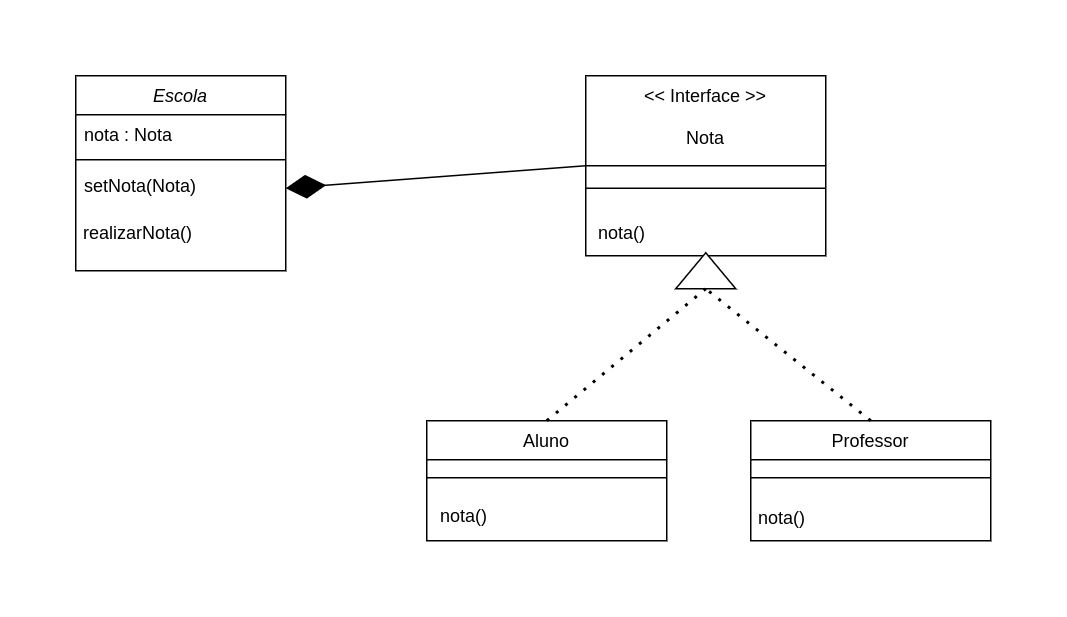

The diagram above was exported from draw.io. Its source (the exported page's mxGraphModel, read from the mxfile embedded in the PNG):
<mxGraphModel dx="1434" dy="771" grid="1" gridSize="10" guides="1" tooltips="1" connect="1" arrows="1" fold="1" page="1" pageScale="1" pageWidth="827" pageHeight="1169" math="0" shadow="0">
  <root>
    <mxCell id="WIyWlLk6GJQsqaUBKTNV-0" />
    <mxCell id="WIyWlLk6GJQsqaUBKTNV-1" parent="WIyWlLk6GJQsqaUBKTNV-0" />
    <mxCell id="zkfFHV4jXpPFQw0GAbJ--0" value="Escola" style="swimlane;fontStyle=2;align=center;verticalAlign=top;childLayout=stackLayout;horizontal=1;startSize=26;horizontalStack=0;resizeParent=1;resizeLast=0;collapsible=1;marginBottom=0;rounded=0;shadow=0;strokeWidth=1;" parent="WIyWlLk6GJQsqaUBKTNV-1" vertex="1">
      <mxGeometry x="100" y="130" width="140" height="130" as="geometry">
        <mxRectangle x="230" y="140" width="160" height="26" as="alternateBounds" />
      </mxGeometry>
    </mxCell>
    <mxCell id="zkfFHV4jXpPFQw0GAbJ--1" value="nota : Nota" style="text;align=left;verticalAlign=top;spacingLeft=4;spacingRight=4;overflow=hidden;rotatable=0;points=[[0,0.5],[1,0.5]];portConstraint=eastwest;" parent="zkfFHV4jXpPFQw0GAbJ--0" vertex="1">
      <mxGeometry y="26" width="140" height="26" as="geometry" />
    </mxCell>
    <mxCell id="zkfFHV4jXpPFQw0GAbJ--4" value="" style="line;html=1;strokeWidth=1;align=left;verticalAlign=middle;spacingTop=-1;spacingLeft=3;spacingRight=3;rotatable=0;labelPosition=right;points=[];portConstraint=eastwest;" parent="zkfFHV4jXpPFQw0GAbJ--0" vertex="1">
      <mxGeometry y="52" width="140" height="8" as="geometry" />
    </mxCell>
    <mxCell id="zkfFHV4jXpPFQw0GAbJ--5" value="setNota(Nota)" style="text;align=left;verticalAlign=top;spacingLeft=4;spacingRight=4;overflow=hidden;rotatable=0;points=[[0,0.5],[1,0.5]];portConstraint=eastwest;" parent="zkfFHV4jXpPFQw0GAbJ--0" vertex="1">
      <mxGeometry y="60" width="140" height="30" as="geometry" />
    </mxCell>
    <mxCell id="9THpTpXtSTwqHYUvat2q-2" value="&amp;nbsp;realizarNota()" style="text;html=1;strokeColor=none;fillColor=none;align=left;verticalAlign=middle;whiteSpace=wrap;rounded=0;" vertex="1" parent="zkfFHV4jXpPFQw0GAbJ--0">
      <mxGeometry y="90" width="140" height="30" as="geometry" />
    </mxCell>
    <mxCell id="zkfFHV4jXpPFQw0GAbJ--6" value="Aluno" style="swimlane;fontStyle=0;align=center;verticalAlign=top;childLayout=stackLayout;horizontal=1;startSize=26;horizontalStack=0;resizeParent=1;resizeLast=0;collapsible=1;marginBottom=0;rounded=0;shadow=0;strokeWidth=1;" parent="WIyWlLk6GJQsqaUBKTNV-1" vertex="1">
      <mxGeometry x="334" y="360" width="160" height="80" as="geometry">
        <mxRectangle x="130" y="380" width="160" height="26" as="alternateBounds" />
      </mxGeometry>
    </mxCell>
    <mxCell id="zkfFHV4jXpPFQw0GAbJ--9" value="" style="line;html=1;strokeWidth=1;align=left;verticalAlign=middle;spacingTop=-1;spacingLeft=3;spacingRight=3;rotatable=0;labelPosition=right;points=[];portConstraint=eastwest;" parent="zkfFHV4jXpPFQw0GAbJ--6" vertex="1">
      <mxGeometry y="26" width="160" height="24" as="geometry" />
    </mxCell>
    <mxCell id="zkfFHV4jXpPFQw0GAbJ--10" value=" nota()" style="text;align=left;verticalAlign=top;spacingLeft=4;spacingRight=4;overflow=hidden;rotatable=0;points=[[0,0.5],[1,0.5]];portConstraint=eastwest;fontStyle=0" parent="zkfFHV4jXpPFQw0GAbJ--6" vertex="1">
      <mxGeometry y="50" width="160" height="26" as="geometry" />
    </mxCell>
    <mxCell id="zkfFHV4jXpPFQw0GAbJ--13" value="Professor" style="swimlane;fontStyle=0;align=center;verticalAlign=top;childLayout=stackLayout;horizontal=1;startSize=26;horizontalStack=0;resizeParent=1;resizeLast=0;collapsible=1;marginBottom=0;rounded=0;shadow=0;strokeWidth=1;" parent="WIyWlLk6GJQsqaUBKTNV-1" vertex="1">
      <mxGeometry x="550" y="360" width="160" height="80" as="geometry">
        <mxRectangle x="340" y="380" width="170" height="26" as="alternateBounds" />
      </mxGeometry>
    </mxCell>
    <mxCell id="zkfFHV4jXpPFQw0GAbJ--15" value="" style="line;html=1;strokeWidth=1;align=left;verticalAlign=middle;spacingTop=-1;spacingLeft=3;spacingRight=3;rotatable=0;labelPosition=right;points=[];portConstraint=eastwest;" parent="zkfFHV4jXpPFQw0GAbJ--13" vertex="1">
      <mxGeometry y="26" width="160" height="24" as="geometry" />
    </mxCell>
    <mxCell id="9THpTpXtSTwqHYUvat2q-7" value="&amp;nbsp;nota()" style="text;html=1;strokeColor=none;fillColor=none;align=left;verticalAlign=middle;whiteSpace=wrap;rounded=0;" vertex="1" parent="zkfFHV4jXpPFQw0GAbJ--13">
      <mxGeometry y="50" width="160" height="30" as="geometry" />
    </mxCell>
    <mxCell id="zkfFHV4jXpPFQw0GAbJ--17" value="&lt;&lt; Interface &gt;&gt;&#10;&#10;Nota" style="swimlane;fontStyle=0;align=center;verticalAlign=top;childLayout=stackLayout;horizontal=1;startSize=60;horizontalStack=0;resizeParent=1;resizeLast=0;collapsible=1;marginBottom=0;rounded=0;shadow=0;strokeWidth=1;" parent="WIyWlLk6GJQsqaUBKTNV-1" vertex="1">
      <mxGeometry x="440" y="130" width="160" height="120" as="geometry">
        <mxRectangle x="550" y="140" width="160" height="26" as="alternateBounds" />
      </mxGeometry>
    </mxCell>
    <mxCell id="zkfFHV4jXpPFQw0GAbJ--23" value="" style="line;html=1;strokeWidth=1;align=left;verticalAlign=middle;spacingTop=-1;spacingLeft=3;spacingRight=3;rotatable=0;labelPosition=right;points=[];portConstraint=eastwest;" parent="zkfFHV4jXpPFQw0GAbJ--17" vertex="1">
      <mxGeometry y="60" width="160" height="30" as="geometry" />
    </mxCell>
    <mxCell id="9THpTpXtSTwqHYUvat2q-3" value="&amp;nbsp; nota()" style="text;html=1;strokeColor=none;fillColor=none;align=left;verticalAlign=middle;whiteSpace=wrap;rounded=0;" vertex="1" parent="zkfFHV4jXpPFQw0GAbJ--17">
      <mxGeometry y="90" width="160" height="30" as="geometry" />
    </mxCell>
    <mxCell id="9THpTpXtSTwqHYUvat2q-5" value="" style="endArrow=diamondThin;endFill=1;endSize=24;html=1;rounded=0;entryX=1;entryY=0.5;entryDx=0;entryDy=0;exitX=0;exitY=0.5;exitDx=0;exitDy=0;" edge="1" parent="WIyWlLk6GJQsqaUBKTNV-1" source="zkfFHV4jXpPFQw0GAbJ--17" target="zkfFHV4jXpPFQw0GAbJ--5">
      <mxGeometry width="160" relative="1" as="geometry">
        <mxPoint x="414" y="270" as="sourcePoint" />
        <mxPoint x="574" y="270" as="targetPoint" />
      </mxGeometry>
    </mxCell>
    <mxCell id="9THpTpXtSTwqHYUvat2q-12" value="" style="endArrow=none;dashed=1;html=1;dashPattern=1 3;strokeWidth=2;rounded=0;exitX=0.5;exitY=0;exitDx=0;exitDy=0;entryX=0;entryY=0.5;entryDx=0;entryDy=0;" edge="1" parent="WIyWlLk6GJQsqaUBKTNV-1" source="zkfFHV4jXpPFQw0GAbJ--13" target="9THpTpXtSTwqHYUvat2q-13">
      <mxGeometry width="50" height="50" relative="1" as="geometry">
        <mxPoint x="590" y="340" as="sourcePoint" />
        <mxPoint x="530" y="270" as="targetPoint" />
        <Array as="points" />
      </mxGeometry>
    </mxCell>
    <mxCell id="9THpTpXtSTwqHYUvat2q-13" value="" style="triangle;whiteSpace=wrap;html=1;rotation=-90;" vertex="1" parent="WIyWlLk6GJQsqaUBKTNV-1">
      <mxGeometry x="508" y="240" width="24" height="40" as="geometry" />
    </mxCell>
    <mxCell id="9THpTpXtSTwqHYUvat2q-14" value="" style="endArrow=none;dashed=1;html=1;dashPattern=1 3;strokeWidth=2;rounded=0;exitX=0.5;exitY=0;exitDx=0;exitDy=0;entryX=0;entryY=0.5;entryDx=0;entryDy=0;" edge="1" parent="WIyWlLk6GJQsqaUBKTNV-1" source="zkfFHV4jXpPFQw0GAbJ--6" target="9THpTpXtSTwqHYUvat2q-13">
      <mxGeometry width="50" height="50" relative="1" as="geometry">
        <mxPoint x="520" y="358" as="sourcePoint" />
        <mxPoint x="400" y="260" as="targetPoint" />
        <Array as="points" />
      </mxGeometry>
    </mxCell>
  </root>
</mxGraphModel>